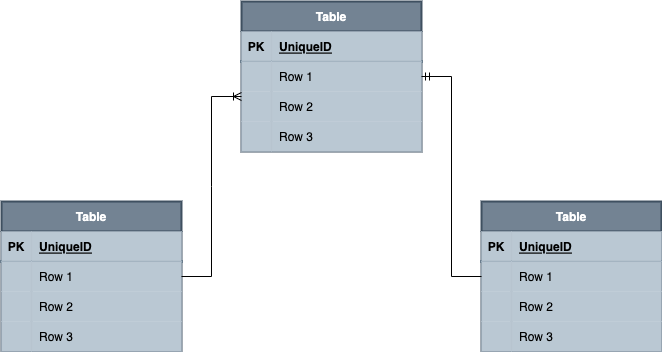

The diagram above was exported from draw.io. Its source (the exported page's mxGraphModel, read from the mxfile embedded in the PNG):
<mxGraphModel dx="1298" dy="840" grid="1" gridSize="10" guides="1" tooltips="1" connect="1" arrows="1" fold="1" page="1" pageScale="1" pageWidth="827" pageHeight="1169" math="0" shadow="0">
  <root>
    <mxCell id="0" />
    <mxCell id="1" parent="0" />
    <mxCell id="Z9QjfXUYnZu3usRXqtzY-1" value="Table" style="shape=table;startSize=30;container=1;collapsible=1;childLayout=tableLayout;fixedRows=1;rowLines=0;fontStyle=1;align=center;resizeLast=1;strokeColor=#314354;strokeWidth=2;fillColor=#647687;opacity=90;fontColor=#ffffff;" vertex="1" parent="1">
      <mxGeometry x="310" y="240" width="180" height="150" as="geometry" />
    </mxCell>
    <mxCell id="Z9QjfXUYnZu3usRXqtzY-2" value="" style="shape=partialRectangle;collapsible=0;dropTarget=0;pointerEvents=0;fillColor=#bac8d3;top=0;left=0;bottom=1;right=0;points=[[0,0.5],[1,0.5]];portConstraint=eastwest;strokeColor=#23445d;strokeWidth=2;opacity=90;" vertex="1" parent="Z9QjfXUYnZu3usRXqtzY-1">
      <mxGeometry y="30" width="180" height="30" as="geometry" />
    </mxCell>
    <mxCell id="Z9QjfXUYnZu3usRXqtzY-3" value="PK" style="shape=partialRectangle;connectable=0;fillColor=#bac8d3;top=0;left=0;bottom=0;right=0;fontStyle=1;overflow=hidden;strokeColor=#23445d;strokeWidth=2;opacity=90;" vertex="1" parent="Z9QjfXUYnZu3usRXqtzY-2">
      <mxGeometry width="30" height="30" as="geometry">
        <mxRectangle width="30" height="30" as="alternateBounds" />
      </mxGeometry>
    </mxCell>
    <mxCell id="Z9QjfXUYnZu3usRXqtzY-4" value="UniqueID" style="shape=partialRectangle;connectable=0;fillColor=#bac8d3;top=0;left=0;bottom=0;right=0;align=left;spacingLeft=6;fontStyle=5;overflow=hidden;strokeColor=#23445d;strokeWidth=2;opacity=90;" vertex="1" parent="Z9QjfXUYnZu3usRXqtzY-2">
      <mxGeometry x="30" width="150" height="30" as="geometry">
        <mxRectangle width="150" height="30" as="alternateBounds" />
      </mxGeometry>
    </mxCell>
    <mxCell id="Z9QjfXUYnZu3usRXqtzY-5" value="" style="shape=partialRectangle;collapsible=0;dropTarget=0;pointerEvents=0;fillColor=#bac8d3;top=0;left=0;bottom=0;right=0;points=[[0,0.5],[1,0.5]];portConstraint=eastwest;strokeColor=#23445d;strokeWidth=2;opacity=90;" vertex="1" parent="Z9QjfXUYnZu3usRXqtzY-1">
      <mxGeometry y="60" width="180" height="30" as="geometry" />
    </mxCell>
    <mxCell id="Z9QjfXUYnZu3usRXqtzY-6" value="" style="shape=partialRectangle;connectable=0;fillColor=#bac8d3;top=0;left=0;bottom=0;right=0;editable=1;overflow=hidden;strokeColor=#23445d;strokeWidth=2;opacity=90;" vertex="1" parent="Z9QjfXUYnZu3usRXqtzY-5">
      <mxGeometry width="30" height="30" as="geometry">
        <mxRectangle width="30" height="30" as="alternateBounds" />
      </mxGeometry>
    </mxCell>
    <mxCell id="Z9QjfXUYnZu3usRXqtzY-7" value="Row 1" style="shape=partialRectangle;connectable=0;fillColor=#bac8d3;top=0;left=0;bottom=0;right=0;align=left;spacingLeft=6;overflow=hidden;strokeColor=#23445d;strokeWidth=2;opacity=90;" vertex="1" parent="Z9QjfXUYnZu3usRXqtzY-5">
      <mxGeometry x="30" width="150" height="30" as="geometry">
        <mxRectangle width="150" height="30" as="alternateBounds" />
      </mxGeometry>
    </mxCell>
    <mxCell id="Z9QjfXUYnZu3usRXqtzY-8" value="" style="shape=partialRectangle;collapsible=0;dropTarget=0;pointerEvents=0;fillColor=#bac8d3;top=0;left=0;bottom=0;right=0;points=[[0,0.5],[1,0.5]];portConstraint=eastwest;strokeColor=#23445d;strokeWidth=2;opacity=90;" vertex="1" parent="Z9QjfXUYnZu3usRXqtzY-1">
      <mxGeometry y="90" width="180" height="30" as="geometry" />
    </mxCell>
    <mxCell id="Z9QjfXUYnZu3usRXqtzY-9" value="" style="shape=partialRectangle;connectable=0;fillColor=#bac8d3;top=0;left=0;bottom=0;right=0;editable=1;overflow=hidden;strokeColor=#23445d;strokeWidth=2;opacity=90;" vertex="1" parent="Z9QjfXUYnZu3usRXqtzY-8">
      <mxGeometry width="30" height="30" as="geometry">
        <mxRectangle width="30" height="30" as="alternateBounds" />
      </mxGeometry>
    </mxCell>
    <mxCell id="Z9QjfXUYnZu3usRXqtzY-10" value="Row 2" style="shape=partialRectangle;connectable=0;fillColor=#bac8d3;top=0;left=0;bottom=0;right=0;align=left;spacingLeft=6;overflow=hidden;strokeColor=#23445d;strokeWidth=2;opacity=90;" vertex="1" parent="Z9QjfXUYnZu3usRXqtzY-8">
      <mxGeometry x="30" width="150" height="30" as="geometry">
        <mxRectangle width="150" height="30" as="alternateBounds" />
      </mxGeometry>
    </mxCell>
    <mxCell id="Z9QjfXUYnZu3usRXqtzY-11" value="" style="shape=partialRectangle;collapsible=0;dropTarget=0;pointerEvents=0;fillColor=#bac8d3;top=0;left=0;bottom=0;right=0;points=[[0,0.5],[1,0.5]];portConstraint=eastwest;strokeColor=#23445d;strokeWidth=2;opacity=90;" vertex="1" parent="Z9QjfXUYnZu3usRXqtzY-1">
      <mxGeometry y="120" width="180" height="30" as="geometry" />
    </mxCell>
    <mxCell id="Z9QjfXUYnZu3usRXqtzY-12" value="" style="shape=partialRectangle;connectable=0;fillColor=#bac8d3;top=0;left=0;bottom=0;right=0;editable=1;overflow=hidden;strokeColor=#23445d;strokeWidth=2;opacity=90;" vertex="1" parent="Z9QjfXUYnZu3usRXqtzY-11">
      <mxGeometry width="30" height="30" as="geometry">
        <mxRectangle width="30" height="30" as="alternateBounds" />
      </mxGeometry>
    </mxCell>
    <mxCell id="Z9QjfXUYnZu3usRXqtzY-13" value="Row 3" style="shape=partialRectangle;connectable=0;fillColor=#bac8d3;top=0;left=0;bottom=0;right=0;align=left;spacingLeft=6;overflow=hidden;strokeColor=#23445d;strokeWidth=2;opacity=90;" vertex="1" parent="Z9QjfXUYnZu3usRXqtzY-11">
      <mxGeometry x="30" width="150" height="30" as="geometry">
        <mxRectangle width="150" height="30" as="alternateBounds" />
      </mxGeometry>
    </mxCell>
    <mxCell id="Z9QjfXUYnZu3usRXqtzY-43" value="Table" style="shape=table;startSize=30;container=1;collapsible=1;childLayout=tableLayout;fixedRows=1;rowLines=0;fontStyle=1;align=center;resizeLast=1;strokeColor=#314354;strokeWidth=2;fillColor=#647687;opacity=90;fontColor=#ffffff;" vertex="1" parent="1">
      <mxGeometry x="70" y="440" width="180" height="150" as="geometry" />
    </mxCell>
    <mxCell id="Z9QjfXUYnZu3usRXqtzY-44" value="" style="shape=partialRectangle;collapsible=0;dropTarget=0;pointerEvents=0;fillColor=#bac8d3;top=0;left=0;bottom=1;right=0;points=[[0,0.5],[1,0.5]];portConstraint=eastwest;strokeColor=#23445d;strokeWidth=2;opacity=90;" vertex="1" parent="Z9QjfXUYnZu3usRXqtzY-43">
      <mxGeometry y="30" width="180" height="30" as="geometry" />
    </mxCell>
    <mxCell id="Z9QjfXUYnZu3usRXqtzY-45" value="PK" style="shape=partialRectangle;connectable=0;fillColor=#bac8d3;top=0;left=0;bottom=0;right=0;fontStyle=1;overflow=hidden;strokeColor=#23445d;strokeWidth=2;opacity=90;" vertex="1" parent="Z9QjfXUYnZu3usRXqtzY-44">
      <mxGeometry width="30" height="30" as="geometry">
        <mxRectangle width="30" height="30" as="alternateBounds" />
      </mxGeometry>
    </mxCell>
    <mxCell id="Z9QjfXUYnZu3usRXqtzY-46" value="UniqueID" style="shape=partialRectangle;connectable=0;fillColor=#bac8d3;top=0;left=0;bottom=0;right=0;align=left;spacingLeft=6;fontStyle=5;overflow=hidden;strokeColor=#23445d;strokeWidth=2;opacity=90;" vertex="1" parent="Z9QjfXUYnZu3usRXqtzY-44">
      <mxGeometry x="30" width="150" height="30" as="geometry">
        <mxRectangle width="150" height="30" as="alternateBounds" />
      </mxGeometry>
    </mxCell>
    <mxCell id="Z9QjfXUYnZu3usRXqtzY-47" value="" style="shape=partialRectangle;collapsible=0;dropTarget=0;pointerEvents=0;fillColor=#bac8d3;top=0;left=0;bottom=0;right=0;points=[[0,0.5],[1,0.5]];portConstraint=eastwest;strokeColor=#23445d;strokeWidth=2;opacity=90;" vertex="1" parent="Z9QjfXUYnZu3usRXqtzY-43">
      <mxGeometry y="60" width="180" height="30" as="geometry" />
    </mxCell>
    <mxCell id="Z9QjfXUYnZu3usRXqtzY-48" value="" style="shape=partialRectangle;connectable=0;fillColor=#bac8d3;top=0;left=0;bottom=0;right=0;editable=1;overflow=hidden;strokeColor=#23445d;strokeWidth=2;opacity=90;" vertex="1" parent="Z9QjfXUYnZu3usRXqtzY-47">
      <mxGeometry width="30" height="30" as="geometry">
        <mxRectangle width="30" height="30" as="alternateBounds" />
      </mxGeometry>
    </mxCell>
    <mxCell id="Z9QjfXUYnZu3usRXqtzY-49" value="Row 1" style="shape=partialRectangle;connectable=0;fillColor=#bac8d3;top=0;left=0;bottom=0;right=0;align=left;spacingLeft=6;overflow=hidden;strokeColor=#23445d;strokeWidth=2;opacity=90;" vertex="1" parent="Z9QjfXUYnZu3usRXqtzY-47">
      <mxGeometry x="30" width="150" height="30" as="geometry">
        <mxRectangle width="150" height="30" as="alternateBounds" />
      </mxGeometry>
    </mxCell>
    <mxCell id="Z9QjfXUYnZu3usRXqtzY-50" value="" style="shape=partialRectangle;collapsible=0;dropTarget=0;pointerEvents=0;fillColor=#bac8d3;top=0;left=0;bottom=0;right=0;points=[[0,0.5],[1,0.5]];portConstraint=eastwest;strokeColor=#23445d;strokeWidth=2;opacity=90;" vertex="1" parent="Z9QjfXUYnZu3usRXqtzY-43">
      <mxGeometry y="90" width="180" height="30" as="geometry" />
    </mxCell>
    <mxCell id="Z9QjfXUYnZu3usRXqtzY-51" value="" style="shape=partialRectangle;connectable=0;fillColor=#bac8d3;top=0;left=0;bottom=0;right=0;editable=1;overflow=hidden;strokeColor=#23445d;strokeWidth=2;opacity=90;" vertex="1" parent="Z9QjfXUYnZu3usRXqtzY-50">
      <mxGeometry width="30" height="30" as="geometry">
        <mxRectangle width="30" height="30" as="alternateBounds" />
      </mxGeometry>
    </mxCell>
    <mxCell id="Z9QjfXUYnZu3usRXqtzY-52" value="Row 2" style="shape=partialRectangle;connectable=0;fillColor=#bac8d3;top=0;left=0;bottom=0;right=0;align=left;spacingLeft=6;overflow=hidden;strokeColor=#23445d;strokeWidth=2;opacity=90;" vertex="1" parent="Z9QjfXUYnZu3usRXqtzY-50">
      <mxGeometry x="30" width="150" height="30" as="geometry">
        <mxRectangle width="150" height="30" as="alternateBounds" />
      </mxGeometry>
    </mxCell>
    <mxCell id="Z9QjfXUYnZu3usRXqtzY-53" value="" style="shape=partialRectangle;collapsible=0;dropTarget=0;pointerEvents=0;fillColor=#bac8d3;top=0;left=0;bottom=0;right=0;points=[[0,0.5],[1,0.5]];portConstraint=eastwest;strokeColor=#23445d;strokeWidth=2;opacity=90;" vertex="1" parent="Z9QjfXUYnZu3usRXqtzY-43">
      <mxGeometry y="120" width="180" height="30" as="geometry" />
    </mxCell>
    <mxCell id="Z9QjfXUYnZu3usRXqtzY-54" value="" style="shape=partialRectangle;connectable=0;fillColor=#bac8d3;top=0;left=0;bottom=0;right=0;editable=1;overflow=hidden;strokeColor=#23445d;strokeWidth=2;opacity=90;" vertex="1" parent="Z9QjfXUYnZu3usRXqtzY-53">
      <mxGeometry width="30" height="30" as="geometry">
        <mxRectangle width="30" height="30" as="alternateBounds" />
      </mxGeometry>
    </mxCell>
    <mxCell id="Z9QjfXUYnZu3usRXqtzY-55" value="Row 3" style="shape=partialRectangle;connectable=0;fillColor=#bac8d3;top=0;left=0;bottom=0;right=0;align=left;spacingLeft=6;overflow=hidden;strokeColor=#23445d;strokeWidth=2;opacity=90;" vertex="1" parent="Z9QjfXUYnZu3usRXqtzY-53">
      <mxGeometry x="30" width="150" height="30" as="geometry">
        <mxRectangle width="150" height="30" as="alternateBounds" />
      </mxGeometry>
    </mxCell>
    <mxCell id="Z9QjfXUYnZu3usRXqtzY-56" value="Table" style="shape=table;startSize=30;container=1;collapsible=1;childLayout=tableLayout;fixedRows=1;rowLines=0;fontStyle=1;align=center;resizeLast=1;strokeColor=#314354;strokeWidth=2;fillColor=#647687;opacity=90;fontColor=#ffffff;" vertex="1" parent="1">
      <mxGeometry x="550" y="440" width="180" height="150" as="geometry" />
    </mxCell>
    <mxCell id="Z9QjfXUYnZu3usRXqtzY-57" value="" style="shape=partialRectangle;collapsible=0;dropTarget=0;pointerEvents=0;fillColor=#bac8d3;top=0;left=0;bottom=1;right=0;points=[[0,0.5],[1,0.5]];portConstraint=eastwest;strokeColor=#23445d;strokeWidth=2;opacity=90;" vertex="1" parent="Z9QjfXUYnZu3usRXqtzY-56">
      <mxGeometry y="30" width="180" height="30" as="geometry" />
    </mxCell>
    <mxCell id="Z9QjfXUYnZu3usRXqtzY-58" value="PK" style="shape=partialRectangle;connectable=0;fillColor=#bac8d3;top=0;left=0;bottom=0;right=0;fontStyle=1;overflow=hidden;strokeColor=#23445d;strokeWidth=2;opacity=90;" vertex="1" parent="Z9QjfXUYnZu3usRXqtzY-57">
      <mxGeometry width="30" height="30" as="geometry">
        <mxRectangle width="30" height="30" as="alternateBounds" />
      </mxGeometry>
    </mxCell>
    <mxCell id="Z9QjfXUYnZu3usRXqtzY-59" value="UniqueID" style="shape=partialRectangle;connectable=0;fillColor=#bac8d3;top=0;left=0;bottom=0;right=0;align=left;spacingLeft=6;fontStyle=5;overflow=hidden;strokeColor=#23445d;strokeWidth=2;opacity=90;" vertex="1" parent="Z9QjfXUYnZu3usRXqtzY-57">
      <mxGeometry x="30" width="150" height="30" as="geometry">
        <mxRectangle width="150" height="30" as="alternateBounds" />
      </mxGeometry>
    </mxCell>
    <mxCell id="Z9QjfXUYnZu3usRXqtzY-60" value="" style="shape=partialRectangle;collapsible=0;dropTarget=0;pointerEvents=0;fillColor=#bac8d3;top=0;left=0;bottom=0;right=0;points=[[0,0.5],[1,0.5]];portConstraint=eastwest;strokeColor=#23445d;strokeWidth=2;opacity=90;" vertex="1" parent="Z9QjfXUYnZu3usRXqtzY-56">
      <mxGeometry y="60" width="180" height="30" as="geometry" />
    </mxCell>
    <mxCell id="Z9QjfXUYnZu3usRXqtzY-61" value="" style="shape=partialRectangle;connectable=0;fillColor=#bac8d3;top=0;left=0;bottom=0;right=0;editable=1;overflow=hidden;strokeColor=#23445d;strokeWidth=2;opacity=90;" vertex="1" parent="Z9QjfXUYnZu3usRXqtzY-60">
      <mxGeometry width="30" height="30" as="geometry">
        <mxRectangle width="30" height="30" as="alternateBounds" />
      </mxGeometry>
    </mxCell>
    <mxCell id="Z9QjfXUYnZu3usRXqtzY-62" value="Row 1" style="shape=partialRectangle;connectable=0;fillColor=#bac8d3;top=0;left=0;bottom=0;right=0;align=left;spacingLeft=6;overflow=hidden;strokeColor=#23445d;strokeWidth=2;opacity=90;" vertex="1" parent="Z9QjfXUYnZu3usRXqtzY-60">
      <mxGeometry x="30" width="150" height="30" as="geometry">
        <mxRectangle width="150" height="30" as="alternateBounds" />
      </mxGeometry>
    </mxCell>
    <mxCell id="Z9QjfXUYnZu3usRXqtzY-63" value="" style="shape=partialRectangle;collapsible=0;dropTarget=0;pointerEvents=0;fillColor=#bac8d3;top=0;left=0;bottom=0;right=0;points=[[0,0.5],[1,0.5]];portConstraint=eastwest;strokeColor=#23445d;strokeWidth=2;opacity=90;" vertex="1" parent="Z9QjfXUYnZu3usRXqtzY-56">
      <mxGeometry y="90" width="180" height="30" as="geometry" />
    </mxCell>
    <mxCell id="Z9QjfXUYnZu3usRXqtzY-64" value="" style="shape=partialRectangle;connectable=0;fillColor=#bac8d3;top=0;left=0;bottom=0;right=0;editable=1;overflow=hidden;strokeColor=#23445d;strokeWidth=2;opacity=90;" vertex="1" parent="Z9QjfXUYnZu3usRXqtzY-63">
      <mxGeometry width="30" height="30" as="geometry">
        <mxRectangle width="30" height="30" as="alternateBounds" />
      </mxGeometry>
    </mxCell>
    <mxCell id="Z9QjfXUYnZu3usRXqtzY-65" value="Row 2" style="shape=partialRectangle;connectable=0;fillColor=#bac8d3;top=0;left=0;bottom=0;right=0;align=left;spacingLeft=6;overflow=hidden;strokeColor=#23445d;strokeWidth=2;opacity=90;" vertex="1" parent="Z9QjfXUYnZu3usRXqtzY-63">
      <mxGeometry x="30" width="150" height="30" as="geometry">
        <mxRectangle width="150" height="30" as="alternateBounds" />
      </mxGeometry>
    </mxCell>
    <mxCell id="Z9QjfXUYnZu3usRXqtzY-66" value="" style="shape=partialRectangle;collapsible=0;dropTarget=0;pointerEvents=0;fillColor=#bac8d3;top=0;left=0;bottom=0;right=0;points=[[0,0.5],[1,0.5]];portConstraint=eastwest;strokeColor=#23445d;strokeWidth=2;opacity=90;" vertex="1" parent="Z9QjfXUYnZu3usRXqtzY-56">
      <mxGeometry y="120" width="180" height="30" as="geometry" />
    </mxCell>
    <mxCell id="Z9QjfXUYnZu3usRXqtzY-67" value="" style="shape=partialRectangle;connectable=0;fillColor=#bac8d3;top=0;left=0;bottom=0;right=0;editable=1;overflow=hidden;strokeColor=#23445d;strokeWidth=2;opacity=90;" vertex="1" parent="Z9QjfXUYnZu3usRXqtzY-66">
      <mxGeometry width="30" height="30" as="geometry">
        <mxRectangle width="30" height="30" as="alternateBounds" />
      </mxGeometry>
    </mxCell>
    <mxCell id="Z9QjfXUYnZu3usRXqtzY-68" value="Row 3" style="shape=partialRectangle;connectable=0;fillColor=#bac8d3;top=0;left=0;bottom=0;right=0;align=left;spacingLeft=6;overflow=hidden;strokeColor=#23445d;strokeWidth=2;opacity=90;" vertex="1" parent="Z9QjfXUYnZu3usRXqtzY-66">
      <mxGeometry x="30" width="150" height="30" as="geometry">
        <mxRectangle width="150" height="30" as="alternateBounds" />
      </mxGeometry>
    </mxCell>
    <mxCell id="Z9QjfXUYnZu3usRXqtzY-69" value="" style="edgeStyle=entityRelationEdgeStyle;fontSize=12;html=1;endArrow=ERoneToMany;rounded=0;exitX=1;exitY=0.5;exitDx=0;exitDy=0;" edge="1" parent="1" source="Z9QjfXUYnZu3usRXqtzY-43">
      <mxGeometry width="100" height="100" relative="1" as="geometry">
        <mxPoint x="260" y="490" as="sourcePoint" />
        <mxPoint x="310" y="335" as="targetPoint" />
      </mxGeometry>
    </mxCell>
    <mxCell id="Z9QjfXUYnZu3usRXqtzY-70" value="" style="edgeStyle=entityRelationEdgeStyle;fontSize=12;html=1;endArrow=ERmandOne;rounded=0;" edge="1" parent="1" source="Z9QjfXUYnZu3usRXqtzY-56" target="Z9QjfXUYnZu3usRXqtzY-5">
      <mxGeometry width="100" height="100" relative="1" as="geometry">
        <mxPoint x="580" y="500" as="sourcePoint" />
        <mxPoint x="510" y="370" as="targetPoint" />
      </mxGeometry>
    </mxCell>
  </root>
</mxGraphModel>